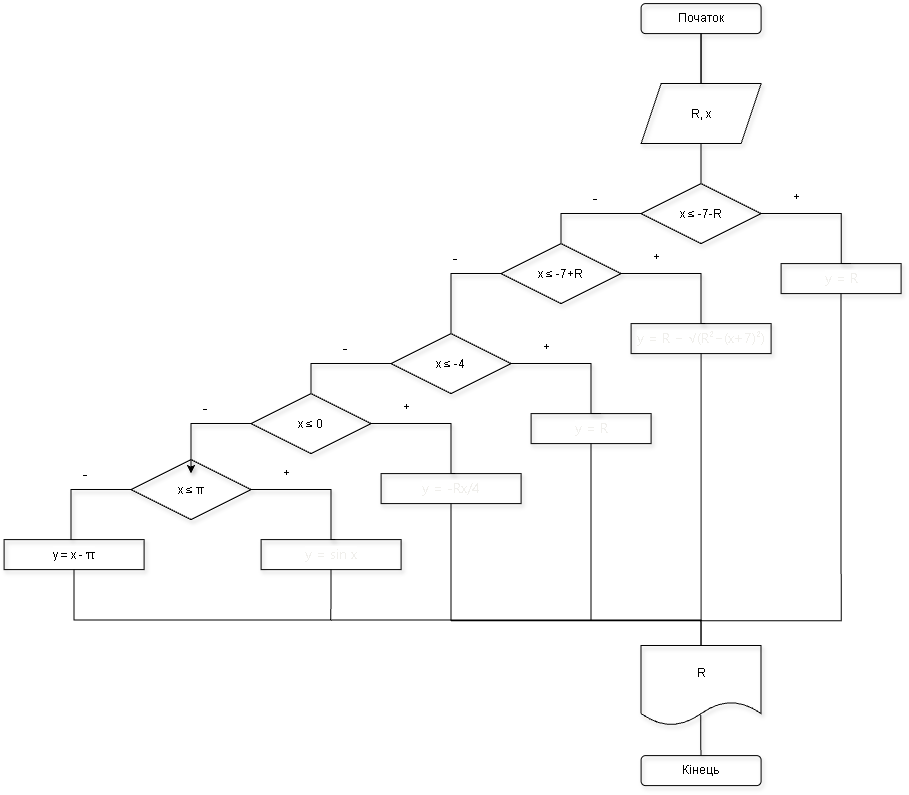

The diagram above was exported from draw.io. Its source (the exported page's mxGraphModel, read from the mxfile embedded in the PNG):
<mxGraphModel dx="1537" dy="393" grid="0" gridSize="10" guides="1" tooltips="1" connect="1" arrows="1" fold="1" page="1" pageScale="1" pageWidth="827" pageHeight="1169" background="light-dark(#FFFFFF,#FFFFFF)" math="0" shadow="0">
  <root>
    <mxCell id="0" />
    <mxCell id="1" parent="0" />
    <mxCell id="MHnbf0doiuu9Loo2T-pr-8" edge="1" parent="1" source="MHnbf0doiuu9Loo2T-pr-7" style="edgeStyle=orthogonalEdgeStyle;rounded=0;orthogonalLoop=1;jettySize=auto;html=1;shape=wire;endArrow=none;endFill=0;labelBackgroundColor=light-dark(#FFFFFF,#FFFFFF);fontColor=light-dark(#000000,#000000);labelBorderColor=none;textShadow=0;shadow=1;fillColor=light-dark(transparent,#FFFFFF);strokeColor=default;">
      <mxGeometry relative="1" as="geometry">
        <Array as="points">
          <mxPoint x="602" y="79" />
          <mxPoint x="602" y="79" />
        </Array>
        <mxPoint x="602" y="99" as="targetPoint" />
      </mxGeometry>
    </mxCell>
    <mxCell id="iHZ8gyodlpIK72EhPmkg-3" edge="1" parent="1" source="MHnbf0doiuu9Loo2T-pr-7" style="edgeStyle=orthogonalEdgeStyle;rounded=0;orthogonalLoop=1;jettySize=auto;html=1;exitX=0.5;exitY=1;exitDx=0;exitDy=0;entryX=0.5;entryY=0;entryDx=0;entryDy=0;strokeColor=light-dark(#000000,#000000);endArrow=none;endFill=0;" target="MHnbf0doiuu9Loo2T-pr-9">
      <mxGeometry relative="1" as="geometry" />
    </mxCell>
    <mxCell id="MHnbf0doiuu9Loo2T-pr-7" parent="1" style="rounded=1;whiteSpace=wrap;html=1;labelBackgroundColor=light-dark(#FFFFFF,#FFFFFF);fontColor=light-dark(#000000,#000000);labelBorderColor=none;textShadow=0;shadow=1;fillColor=light-dark(transparent,#FFFFFF);strokeColor=light-dark(#000000,#000000);" value="Початок" vertex="1">
      <mxGeometry height="30" width="120" x="542" y="19" as="geometry" />
    </mxCell>
    <mxCell id="MHnbf0doiuu9Loo2T-pr-9" parent="1" style="shape=parallelogram;perimeter=parallelogramPerimeter;whiteSpace=wrap;html=1;shapeInside=1;fixedSize=1;labelBackgroundColor=light-dark(#FFFFFF,#FFFFFF);fontColor=light-dark(#000000,#000000);labelBorderColor=none;textShadow=0;shadow=1;fillColor=light-dark(transparent,#FFFFFF);strokeColor=light-dark(#000000,#000000);" value="R, x&lt;div&gt;&lt;br/&gt;&lt;/div&gt;" vertex="1">
      <mxGeometry height="60" width="120" x="542" y="99" as="geometry" />
    </mxCell>
    <mxCell id="MHnbf0doiuu9Loo2T-pr-12" edge="1" parent="1" style="edgeStyle=orthogonalEdgeStyle;rounded=0;orthogonalLoop=1;jettySize=auto;html=1;exitX=0.5;exitY=1;exitDx=0;exitDy=0;endArrow=none;endFill=0;labelBackgroundColor=light-dark(#FFFFFF,#FFFFFF);fontColor=light-dark(#000000,#000000);labelBorderColor=none;textShadow=0;shadow=1;fillColor=light-dark(transparent,#FFFFFF);strokeColor=light-dark(#000000,#000000);entryX=0.5;entryY=0;entryDx=0;entryDy=0;" target="MHnbf0doiuu9Loo2T-pr-48">
      <mxGeometry relative="1" as="geometry">
        <mxPoint x="602" y="159" as="sourcePoint" />
        <mxPoint x="602" y="199" as="targetPoint" />
      </mxGeometry>
    </mxCell>
    <mxCell id="MHnbf0doiuu9Loo2T-pr-46" edge="1" parent="1" source="MHnbf0doiuu9Loo2T-pr-48" style="edgeStyle=orthogonalEdgeStyle;rounded=0;orthogonalLoop=1;jettySize=auto;html=1;startArrow=none;startFill=0;endArrow=none;endFill=0;labelBackgroundColor=light-dark(#FFFFFF,#FFFFFF);fontColor=light-dark(#000000,#000000);labelBorderColor=none;textShadow=0;shadow=1;fillColor=light-dark(transparent,#FFFFFF);strokeColor=light-dark(#000000,#000000);">
      <mxGeometry relative="1" as="geometry">
        <Array as="points">
          <mxPoint x="742" y="229" />
          <mxPoint x="742" y="279" />
        </Array>
        <mxPoint x="752" y="279" as="targetPoint" />
      </mxGeometry>
    </mxCell>
    <mxCell id="MHnbf0doiuu9Loo2T-pr-60" edge="1" parent="1" source="MHnbf0doiuu9Loo2T-pr-48" style="edgeStyle=orthogonalEdgeStyle;rounded=0;orthogonalLoop=1;jettySize=auto;html=1;exitX=0;exitY=0.5;exitDx=0;exitDy=0;entryX=0.5;entryY=0;entryDx=0;entryDy=0;endArrow=none;endFill=0;labelBackgroundColor=light-dark(#FFFFFF,#FFFFFF);fontColor=light-dark(#000000,#000000);labelBorderColor=none;textShadow=0;shadow=1;fillColor=light-dark(transparent,#FFFFFF);strokeColor=light-dark(#000000,#000000);" target="MHnbf0doiuu9Loo2T-pr-55">
      <mxGeometry relative="1" as="geometry">
        <mxPoint x="462" y="229.33333333333348" as="targetPoint" />
      </mxGeometry>
    </mxCell>
    <mxCell id="MHnbf0doiuu9Loo2T-pr-48" parent="1" style="rhombus;whiteSpace=wrap;html=1;shapeInside=1;labelBackgroundColor=light-dark(#FFFFFF,#FFFFFF);fontColor=light-dark(#000000,#000000);labelBorderColor=none;textShadow=0;shadow=1;fillColor=light-dark(transparent,#FFFFFF);strokeColor=light-dark(#000000,#000000);" value="x ≤ -7-R" vertex="1">
      <mxGeometry height="60" width="120" x="542" y="199" as="geometry" />
    </mxCell>
    <mxCell id="MHnbf0doiuu9Loo2T-pr-49" parent="1" style="text;whiteSpace=wrap;html=1;labelBackgroundColor=light-dark(#FFFFFF,#FFFFFF);fontColor=light-dark(#000000,#000000);labelBorderColor=none;textShadow=0;shadow=1;fillColor=none;strokeColor=none;" value="+" vertex="1">
      <mxGeometry height="40" width="40" x="692" y="199" as="geometry" />
    </mxCell>
    <mxCell id="w5GXpx0H0Bui26qvJiUW-43" edge="1" parent="1" source="MHnbf0doiuu9Loo2T-pr-51" style="edgeStyle=orthogonalEdgeStyle;rounded=0;orthogonalLoop=1;jettySize=auto;html=1;exitX=0.5;exitY=1;exitDx=0;exitDy=0;entryX=0.5;entryY=0;entryDx=0;entryDy=0;endArrow=none;endFill=0;fontColor=light-dark(#000000,#000000);strokeColor=light-dark(#000000,#000000);" target="MHnbf0doiuu9Loo2T-pr-68">
      <mxGeometry relative="1" as="geometry">
        <Array as="points">
          <mxPoint x="742" y="636" />
          <mxPoint x="602" y="636" />
        </Array>
        <mxPoint x="757.9999302455358" y="656.5714634486608" as="targetPoint" />
      </mxGeometry>
    </mxCell>
    <mxCell id="MHnbf0doiuu9Loo2T-pr-51" parent="1" style="rounded=0;whiteSpace=wrap;html=1;labelBackgroundColor=light-dark(#FFFFFF,#FFFFFF);fontColor=light-dark(#000000,#000000);labelBorderColor=none;textShadow=0;shadow=1;fillColor=light-dark(transparent,#FFFFFF);strokeColor=light-dark(#000000,#000000);" value="&lt;span style=&quot;color: rgb(240, 239, 236); font-family: anthropic-sans, -apple-system, BlinkMacSystemFont, &amp;quot;Segoe UI&amp;quot;, sans-serif; font-size: 14px; text-align: start; white-space: nowrap;&quot;&gt;y = R&lt;/span&gt;" vertex="1">
      <mxGeometry height="30" width="120" x="682" y="279" as="geometry" />
    </mxCell>
    <mxCell id="MHnbf0doiuu9Loo2T-pr-52" parent="1" style="text;whiteSpace=wrap;html=1;labelBackgroundColor=light-dark(#FFFFFF,#FFFFFF);fontColor=light-dark(#000000,#000000);labelBorderColor=none;textShadow=0;shadow=1;fillColor=none;strokeColor=none;" value="&lt;font style=&quot;font-size: 14px;&quot;&gt;-&lt;/font&gt;" vertex="1">
      <mxGeometry height="30" width="20" x="492" y="199" as="geometry" />
    </mxCell>
    <mxCell id="MHnbf0doiuu9Loo2T-pr-53" edge="1" parent="1" source="MHnbf0doiuu9Loo2T-pr-55" style="edgeStyle=orthogonalEdgeStyle;rounded=0;orthogonalLoop=1;jettySize=auto;html=1;startArrow=none;startFill=0;endArrow=none;endFill=0;labelBackgroundColor=light-dark(#FFFFFF,#FFFFFF);fontColor=light-dark(#000000,#000000);labelBorderColor=none;textShadow=0;shadow=1;fillColor=light-dark(transparent,#FFFFFF);strokeColor=light-dark(#000000,#000000);entryX=0.5;entryY=0;entryDx=0;entryDy=0;" target="MHnbf0doiuu9Loo2T-pr-58">
      <mxGeometry relative="1" as="geometry">
        <Array as="points">
          <mxPoint x="602" y="289" />
          <mxPoint x="602" y="339" />
          <mxPoint x="606" y="339" />
        </Array>
        <mxPoint x="612" y="339" as="targetPoint" />
      </mxGeometry>
    </mxCell>
    <mxCell id="MHnbf0doiuu9Loo2T-pr-61" edge="1" parent="1" source="MHnbf0doiuu9Loo2T-pr-55" style="edgeStyle=orthogonalEdgeStyle;rounded=0;orthogonalLoop=1;jettySize=auto;html=1;exitX=0;exitY=0.5;exitDx=0;exitDy=0;labelBackgroundColor=light-dark(#FFFFFF,#FFFFFF);fontColor=light-dark(#000000,#000000);labelBorderColor=none;textShadow=0;shadow=1;fillColor=light-dark(transparent,#FFFFFF);strokeColor=light-dark(#000000,#000000);endArrow=none;endFill=0;entryX=0.5;entryY=0;entryDx=0;entryDy=0;" target="w5GXpx0H0Bui26qvJiUW-20">
      <mxGeometry relative="1" as="geometry">
        <mxPoint x="342" y="339" as="targetPoint" />
      </mxGeometry>
    </mxCell>
    <mxCell id="MHnbf0doiuu9Loo2T-pr-55" parent="1" style="rhombus;whiteSpace=wrap;html=1;shapeInside=1;labelBackgroundColor=light-dark(#FFFFFF,#FFFFFF);fontColor=light-dark(#000000,#000000);labelBorderColor=none;textShadow=0;shadow=1;fillColor=light-dark(transparent,#FFFFFF);strokeColor=light-dark(#000000,#000000);" value="x ≤ -7+R" vertex="1">
      <mxGeometry height="60" width="120" x="402" y="259" as="geometry" />
    </mxCell>
    <mxCell id="MHnbf0doiuu9Loo2T-pr-56" parent="1" style="text;whiteSpace=wrap;html=1;labelBackgroundColor=light-dark(#FFFFFF,#FFFFFF);fontColor=light-dark(#000000,#000000);labelBorderColor=none;textShadow=0;shadow=1;fillColor=none;strokeColor=none;" value="+" vertex="1">
      <mxGeometry height="40" width="40" x="552" y="259" as="geometry" />
    </mxCell>
    <mxCell id="w5GXpx0H0Bui26qvJiUW-52" edge="1" parent="1" source="MHnbf0doiuu9Loo2T-pr-58" style="edgeStyle=orthogonalEdgeStyle;rounded=0;orthogonalLoop=1;jettySize=auto;html=1;exitX=0.5;exitY=1;exitDx=0;exitDy=0;entryX=0.5;entryY=0;entryDx=0;entryDy=0;endArrow=none;endFill=0;strokeColor=light-dark(#000000,#000000);" target="MHnbf0doiuu9Loo2T-pr-68">
      <mxGeometry relative="1" as="geometry" />
    </mxCell>
    <mxCell id="MHnbf0doiuu9Loo2T-pr-58" parent="1" style="rounded=0;whiteSpace=wrap;html=1;labelBackgroundColor=light-dark(#FFFFFF,#FFFFFF);fontColor=light-dark(#000000,#000000);labelBorderColor=none;textShadow=0;shadow=1;fillColor=light-dark(transparent,#FFFFFF);strokeColor=light-dark(#000000,#000000);" value="&lt;span style=&quot;color: rgb(240, 239, 236); font-family: anthropic-sans, -apple-system, BlinkMacSystemFont, &amp;quot;Segoe UI&amp;quot;, sans-serif; font-size: 14px; text-align: start; white-space: nowrap;&quot;&gt;y = R − √(R²−(x+7)²)&lt;/span&gt;" vertex="1">
      <mxGeometry height="30" width="140" x="532" y="339" as="geometry" />
    </mxCell>
    <mxCell id="MHnbf0doiuu9Loo2T-pr-59" parent="1" style="text;whiteSpace=wrap;html=1;labelBackgroundColor=light-dark(#FFFFFF,#FFFFFF);fontColor=light-dark(#000000,#000000);labelBorderColor=none;textShadow=0;shadow=1;fillColor=none;strokeColor=none;" value="&lt;font style=&quot;font-size: 14px;&quot;&gt;-&lt;/font&gt;" vertex="1">
      <mxGeometry height="30" width="20" x="352" y="259" as="geometry" />
    </mxCell>
    <mxCell id="MHnbf0doiuu9Loo2T-pr-71" edge="1" parent="1" source="MHnbf0doiuu9Loo2T-pr-68" style="edgeStyle=orthogonalEdgeStyle;rounded=0;orthogonalLoop=1;jettySize=auto;html=1;exitX=0.497;exitY=0.865;exitDx=0;exitDy=0;exitPerimeter=0;endArrow=none;endFill=0;entryX=0.5;entryY=0;entryDx=0;entryDy=0;labelBackgroundColor=light-dark(#FFFFFF,#FFFFFF);fontColor=light-dark(#000000,#000000);labelBorderColor=none;textShadow=0;shadow=1;fillColor=light-dark(transparent,#FFFFFF);strokeColor=light-dark(#000000,#000000);" target="MHnbf0doiuu9Loo2T-pr-72">
      <mxGeometry relative="1" as="geometry">
        <mxPoint x="602" y="761" as="targetPoint" />
      </mxGeometry>
    </mxCell>
    <mxCell id="MHnbf0doiuu9Loo2T-pr-68" parent="1" style="shape=document;whiteSpace=wrap;html=1;boundedLbl=1;labelBackgroundColor=light-dark(#FFFFFF,#FFFFFF);fontColor=light-dark(#000000,#000000);labelBorderColor=none;textShadow=0;shadow=1;fillColor=light-dark(transparent,#FFFFFF);strokeColor=light-dark(#000000,#000000);" value="R" vertex="1">
      <mxGeometry height="80" width="120" x="542" y="661" as="geometry" />
    </mxCell>
    <mxCell id="MHnbf0doiuu9Loo2T-pr-72" parent="1" style="rounded=1;whiteSpace=wrap;html=1;labelBackgroundColor=light-dark(#FFFFFF,#FFFFFF);fontColor=light-dark(#000000,#000000);labelBorderColor=none;textShadow=0;shadow=1;fillColor=light-dark(transparent,#FFFFFF);strokeColor=light-dark(#000000,#000000);" value="Кінець" vertex="1">
      <mxGeometry height="30" width="120" x="542" y="771" as="geometry" />
    </mxCell>
    <mxCell id="w5GXpx0H0Bui26qvJiUW-18" edge="1" parent="1" source="w5GXpx0H0Bui26qvJiUW-20" style="edgeStyle=orthogonalEdgeStyle;rounded=0;orthogonalLoop=1;jettySize=auto;html=1;startArrow=none;startFill=0;endArrow=none;endFill=0;labelBackgroundColor=light-dark(#FFFFFF,#FFFFFF);fontColor=light-dark(#000000,#000000);labelBorderColor=none;textShadow=0;shadow=1;fillColor=light-dark(transparent,#FFFFFF);strokeColor=light-dark(#000000,#000000);">
      <mxGeometry relative="1" as="geometry">
        <Array as="points">
          <mxPoint x="492" y="379" />
          <mxPoint x="492" y="429" />
        </Array>
        <mxPoint x="502" y="429" as="targetPoint" />
      </mxGeometry>
    </mxCell>
    <mxCell id="w5GXpx0H0Bui26qvJiUW-19" edge="1" parent="1" source="w5GXpx0H0Bui26qvJiUW-20" style="edgeStyle=orthogonalEdgeStyle;rounded=0;orthogonalLoop=1;jettySize=auto;html=1;exitX=0;exitY=0.5;exitDx=0;exitDy=0;entryX=0.5;entryY=0;entryDx=0;entryDy=0;endArrow=none;endFill=0;labelBackgroundColor=light-dark(#FFFFFF,#FFFFFF);fontColor=light-dark(#000000,#000000);labelBorderColor=none;textShadow=0;shadow=1;fillColor=light-dark(transparent,#FFFFFF);strokeColor=light-dark(#000000,#000000);" target="w5GXpx0H0Bui26qvJiUW-27">
      <mxGeometry relative="1" as="geometry">
        <mxPoint x="212" y="379.3333333333335" as="targetPoint" />
      </mxGeometry>
    </mxCell>
    <mxCell id="w5GXpx0H0Bui26qvJiUW-20" parent="1" style="rhombus;whiteSpace=wrap;html=1;shapeInside=1;labelBackgroundColor=light-dark(#FFFFFF,#FFFFFF);fontColor=light-dark(#000000,#000000);labelBorderColor=none;textShadow=0;shadow=1;fillColor=light-dark(transparent,#FFFFFF);strokeColor=light-dark(#000000,#000000);" value="x ≤ -4" vertex="1">
      <mxGeometry height="60" width="120" x="292" y="349" as="geometry" />
    </mxCell>
    <mxCell id="w5GXpx0H0Bui26qvJiUW-21" parent="1" style="text;whiteSpace=wrap;html=1;labelBackgroundColor=light-dark(#FFFFFF,#FFFFFF);fontColor=light-dark(#000000,#000000);labelBorderColor=none;textShadow=0;shadow=1;fillColor=none;strokeColor=none;" value="+" vertex="1">
      <mxGeometry height="40" width="40" x="442" y="349" as="geometry" />
    </mxCell>
    <mxCell id="w5GXpx0H0Bui26qvJiUW-51" edge="1" parent="1" source="w5GXpx0H0Bui26qvJiUW-23" style="edgeStyle=orthogonalEdgeStyle;rounded=0;orthogonalLoop=1;jettySize=auto;html=1;exitX=0.5;exitY=1;exitDx=0;exitDy=0;strokeColor=light-dark(#000000,#000000);endArrow=none;endFill=0;entryX=0.5;entryY=0;entryDx=0;entryDy=0;" target="MHnbf0doiuu9Loo2T-pr-68">
      <mxGeometry relative="1" as="geometry">
        <Array as="points">
          <mxPoint x="492" y="636.2" />
          <mxPoint x="602" y="636.2" />
        </Array>
        <mxPoint x="497.39996337890625" y="640.2000122070312" as="targetPoint" />
      </mxGeometry>
    </mxCell>
    <mxCell id="w5GXpx0H0Bui26qvJiUW-23" parent="1" style="rounded=0;whiteSpace=wrap;html=1;labelBackgroundColor=light-dark(#FFFFFF,#FFFFFF);fontColor=light-dark(#000000,#000000);labelBorderColor=none;textShadow=0;shadow=1;fillColor=light-dark(transparent,#FFFFFF);strokeColor=light-dark(#000000,#000000);" value="&lt;span style=&quot;color: rgb(240, 239, 236); font-family: anthropic-sans, -apple-system, BlinkMacSystemFont, &amp;quot;Segoe UI&amp;quot;, sans-serif; font-size: 14px; text-align: start; white-space: nowrap;&quot;&gt;y = R&lt;/span&gt;" vertex="1">
      <mxGeometry height="30" width="120" x="432" y="429" as="geometry" />
    </mxCell>
    <mxCell id="w5GXpx0H0Bui26qvJiUW-24" parent="1" style="text;whiteSpace=wrap;html=1;labelBackgroundColor=light-dark(#FFFFFF,#FFFFFF);fontColor=light-dark(#000000,#000000);labelBorderColor=none;textShadow=0;shadow=1;fillColor=none;strokeColor=none;" value="&lt;font style=&quot;font-size: 14px;&quot;&gt;-&lt;/font&gt;" vertex="1">
      <mxGeometry height="30" width="20" x="242" y="349" as="geometry" />
    </mxCell>
    <mxCell id="w5GXpx0H0Bui26qvJiUW-25" edge="1" parent="1" source="w5GXpx0H0Bui26qvJiUW-27" style="edgeStyle=orthogonalEdgeStyle;rounded=0;orthogonalLoop=1;jettySize=auto;html=1;startArrow=none;startFill=0;endArrow=none;endFill=0;labelBackgroundColor=light-dark(#FFFFFF,#FFFFFF);fontColor=light-dark(#000000,#000000);labelBorderColor=none;textShadow=0;shadow=1;fillColor=light-dark(transparent,#FFFFFF);strokeColor=light-dark(#000000,#000000);entryX=0.5;entryY=0;entryDx=0;entryDy=0;" target="w5GXpx0H0Bui26qvJiUW-30">
      <mxGeometry relative="1" as="geometry">
        <Array as="points">
          <mxPoint x="352" y="439" />
          <mxPoint x="352" y="489" />
          <mxPoint x="356" y="489" />
        </Array>
        <mxPoint x="362" y="489" as="targetPoint" />
      </mxGeometry>
    </mxCell>
    <mxCell id="w5GXpx0H0Bui26qvJiUW-26" edge="1" parent="1" source="w5GXpx0H0Bui26qvJiUW-27" style="edgeStyle=orthogonalEdgeStyle;rounded=0;orthogonalLoop=1;jettySize=auto;html=1;exitX=0;exitY=0.5;exitDx=0;exitDy=0;labelBackgroundColor=light-dark(#FFFFFF,#FFFFFF);fontColor=light-dark(#000000,#000000);labelBorderColor=none;textShadow=0;shadow=1;fillColor=light-dark(transparent,#FFFFFF);strokeColor=light-dark(#000000,#000000);">
      <mxGeometry relative="1" as="geometry">
        <mxPoint x="92" y="489" as="targetPoint" />
      </mxGeometry>
    </mxCell>
    <mxCell id="w5GXpx0H0Bui26qvJiUW-27" parent="1" style="rhombus;whiteSpace=wrap;html=1;shapeInside=1;labelBackgroundColor=light-dark(#FFFFFF,#FFFFFF);fontColor=light-dark(#000000,#000000);labelBorderColor=none;textShadow=0;shadow=1;fillColor=light-dark(transparent,#FFFFFF);strokeColor=light-dark(#000000,#000000);" value="x ≤ 0" vertex="1">
      <mxGeometry height="60" width="120" x="152" y="409" as="geometry" />
    </mxCell>
    <mxCell id="w5GXpx0H0Bui26qvJiUW-28" parent="1" style="text;whiteSpace=wrap;html=1;labelBackgroundColor=light-dark(#FFFFFF,#FFFFFF);fontColor=light-dark(#000000,#000000);labelBorderColor=none;textShadow=0;shadow=1;fillColor=none;strokeColor=none;" value="+" vertex="1">
      <mxGeometry height="40" width="40" x="302" y="409" as="geometry" />
    </mxCell>
    <mxCell id="w5GXpx0H0Bui26qvJiUW-50" edge="1" parent="1" source="w5GXpx0H0Bui26qvJiUW-30" style="edgeStyle=orthogonalEdgeStyle;rounded=0;orthogonalLoop=1;jettySize=auto;html=1;exitX=0.5;exitY=1;exitDx=0;exitDy=0;entryX=0.5;entryY=0;entryDx=0;entryDy=0;endArrow=none;endFill=0;strokeColor=light-dark(#000000,#000000);" target="MHnbf0doiuu9Loo2T-pr-68">
      <mxGeometry relative="1" as="geometry">
        <Array as="points">
          <mxPoint x="352" y="636.2" />
          <mxPoint x="602" y="636.2" />
        </Array>
      </mxGeometry>
    </mxCell>
    <mxCell id="w5GXpx0H0Bui26qvJiUW-30" parent="1" style="rounded=0;whiteSpace=wrap;html=1;labelBackgroundColor=light-dark(#FFFFFF,#FFFFFF);fontColor=light-dark(#000000,#000000);labelBorderColor=none;textShadow=0;shadow=1;fillColor=light-dark(transparent,#FFFFFF);strokeColor=light-dark(#000000,#000000);" value="&lt;span style=&quot;color: rgb(240, 239, 236); font-family: anthropic-sans, -apple-system, BlinkMacSystemFont, &amp;quot;Segoe UI&amp;quot;, sans-serif; font-size: 14px; text-align: start; white-space: nowrap;&quot;&gt;y = -Rx/4&lt;/span&gt;" vertex="1">
      <mxGeometry height="30" width="140" x="282" y="489" as="geometry" />
    </mxCell>
    <mxCell id="w5GXpx0H0Bui26qvJiUW-31" parent="1" style="text;whiteSpace=wrap;html=1;labelBackgroundColor=light-dark(#FFFFFF,#FFFFFF);fontColor=light-dark(#000000,#000000);labelBorderColor=none;textShadow=0;shadow=1;fillColor=none;strokeColor=none;" value="&lt;font style=&quot;font-size: 14px;&quot;&gt;-&lt;/font&gt;" vertex="1">
      <mxGeometry height="30" width="20" x="102" y="409" as="geometry" />
    </mxCell>
    <mxCell id="w5GXpx0H0Bui26qvJiUW-35" edge="1" parent="1" source="w5GXpx0H0Bui26qvJiUW-37" style="edgeStyle=orthogonalEdgeStyle;rounded=0;orthogonalLoop=1;jettySize=auto;html=1;startArrow=none;startFill=0;endArrow=none;endFill=0;labelBackgroundColor=light-dark(#FFFFFF,#FFFFFF);fontColor=light-dark(#000000,#000000);labelBorderColor=none;textShadow=0;shadow=1;fillColor=light-dark(transparent,#FFFFFF);strokeColor=light-dark(#000000,#000000);entryX=0.5;entryY=0;entryDx=0;entryDy=0;" target="w5GXpx0H0Bui26qvJiUW-39">
      <mxGeometry relative="1" as="geometry">
        <Array as="points">
          <mxPoint x="232" y="505" />
          <mxPoint x="232" y="555" />
          <mxPoint x="236" y="555" />
        </Array>
        <mxPoint x="242" y="555" as="targetPoint" />
      </mxGeometry>
    </mxCell>
    <mxCell id="w5GXpx0H0Bui26qvJiUW-36" edge="1" parent="1" source="w5GXpx0H0Bui26qvJiUW-37" style="edgeStyle=orthogonalEdgeStyle;rounded=0;orthogonalLoop=1;jettySize=auto;html=1;exitX=0;exitY=0.5;exitDx=0;exitDy=0;labelBackgroundColor=light-dark(#FFFFFF,#FFFFFF);fontColor=light-dark(#000000,#000000);labelBorderColor=none;textShadow=0;shadow=1;fillColor=light-dark(transparent,#FFFFFF);strokeColor=light-dark(#000000,#000000);endArrow=none;endFill=0;">
      <mxGeometry relative="1" as="geometry">
        <mxPoint x="-28" y="555" as="targetPoint" />
      </mxGeometry>
    </mxCell>
    <mxCell id="w5GXpx0H0Bui26qvJiUW-37" parent="1" style="rhombus;whiteSpace=wrap;html=1;shapeInside=1;labelBackgroundColor=light-dark(#FFFFFF,#FFFFFF);fontColor=light-dark(#000000,#000000);labelBorderColor=none;textShadow=0;shadow=1;fillColor=light-dark(transparent,#FFFFFF);strokeColor=light-dark(#000000,#000000);" value="x ≤ π" vertex="1">
      <mxGeometry height="60" width="120" x="32" y="475" as="geometry" />
    </mxCell>
    <mxCell id="w5GXpx0H0Bui26qvJiUW-38" parent="1" style="text;whiteSpace=wrap;html=1;labelBackgroundColor=light-dark(#FFFFFF,#FFFFFF);fontColor=light-dark(#000000,#000000);labelBorderColor=none;textShadow=0;shadow=1;fillColor=none;strokeColor=none;" value="+" vertex="1">
      <mxGeometry height="40" width="40" x="182" y="475" as="geometry" />
    </mxCell>
    <mxCell id="w5GXpx0H0Bui26qvJiUW-46" edge="1" parent="1" source="w5GXpx0H0Bui26qvJiUW-39" style="edgeStyle=orthogonalEdgeStyle;rounded=0;orthogonalLoop=1;jettySize=auto;html=1;exitX=0.5;exitY=1;exitDx=0;exitDy=0;endArrow=none;endFill=0;strokeColor=light-dark(#000000,#000000);">
      <mxGeometry relative="1" as="geometry">
        <mxPoint x="231.59" y="636.17" as="targetPoint" />
      </mxGeometry>
    </mxCell>
    <mxCell id="w5GXpx0H0Bui26qvJiUW-39" parent="1" style="rounded=0;whiteSpace=wrap;html=1;labelBackgroundColor=light-dark(#FFFFFF,#FFFFFF);fontColor=light-dark(#000000,#000000);labelBorderColor=none;textShadow=0;shadow=1;fillColor=light-dark(transparent,#FFFFFF);strokeColor=light-dark(#000000,#000000);" value="&lt;span style=&quot;color: rgb(240, 239, 236); font-family: anthropic-sans, -apple-system, BlinkMacSystemFont, &amp;quot;Segoe UI&amp;quot;, sans-serif; font-size: 14px; text-align: start; white-space: nowrap;&quot;&gt;y = sin x&lt;/span&gt;" vertex="1">
      <mxGeometry height="30" width="140" x="162" y="555" as="geometry" />
    </mxCell>
    <mxCell id="w5GXpx0H0Bui26qvJiUW-40" parent="1" style="text;whiteSpace=wrap;html=1;labelBackgroundColor=light-dark(#FFFFFF,#FFFFFF);fontColor=light-dark(#000000,#000000);labelBorderColor=none;textShadow=0;shadow=1;fillColor=none;strokeColor=none;" value="&lt;font style=&quot;font-size: 14px;&quot;&gt;-&lt;/font&gt;" vertex="1">
      <mxGeometry height="30" width="20" x="-18" y="475" as="geometry" />
    </mxCell>
    <mxCell id="w5GXpx0H0Bui26qvJiUW-48" edge="1" parent="1" source="w5GXpx0H0Bui26qvJiUW-42" style="edgeStyle=orthogonalEdgeStyle;rounded=0;orthogonalLoop=1;jettySize=auto;html=1;exitX=0.5;exitY=1;exitDx=0;exitDy=0;strokeColor=light-dark(#000000,#000000);endArrow=none;endFill=0;entryX=0.5;entryY=0;entryDx=0;entryDy=0;" target="MHnbf0doiuu9Loo2T-pr-68">
      <mxGeometry relative="1" as="geometry">
        <Array as="points">
          <mxPoint x="-25" y="635.41" />
          <mxPoint x="601.97" y="635.41" />
        </Array>
        <mxPoint x="243.79998779296875" y="665.7999877929688" as="targetPoint" />
      </mxGeometry>
    </mxCell>
    <mxCell id="w5GXpx0H0Bui26qvJiUW-42" parent="1" style="rounded=0;whiteSpace=wrap;html=1;labelBackgroundColor=light-dark(#FFFFFF,#FFFFFF);fontColor=light-dark(#000000,#000000);labelBorderColor=none;textShadow=0;shadow=1;fillColor=light-dark(transparent,#FFFFFF);strokeColor=light-dark(#000000,#000000);" value="y = x -&amp;nbsp;&lt;span style=&quot;font-family: anthropic-sans, -apple-system, BlinkMacSystemFont, &amp;quot;Segoe UI&amp;quot;, sans-serif; font-size: 14px; text-align: start; white-space: nowrap; color: light-dark(rgb(0, 0, 0), rgb(0, 0, 0));&quot;&gt;π&lt;/span&gt;" vertex="1">
      <mxGeometry height="30" width="140" x="-95" y="555" as="geometry" />
    </mxCell>
  </root>
</mxGraphModel>